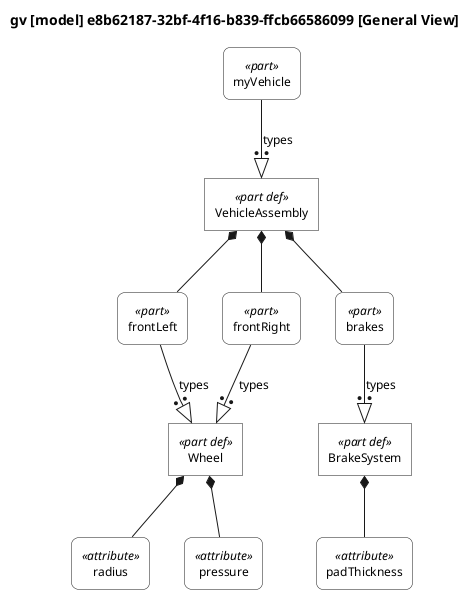

The diagram above was rendered by PlantUML. Its source (embedded in the PNG):
@startuml

skinparam monochrome true
skinparam wrapWidth 300
skinparam defaultFontSize 12
skinparam defaultFontName Helvetica

skinparam rectangle<<part def>> {
    RoundCorner 0
    BackgroundColor white
}
skinparam rectangle<<part>> {
    RoundCorner 15
    BackgroundColor white
}
skinparam rectangle<<action def>> {
    RoundCorner 0
    BackgroundColor white
}
skinparam rectangle<<action>> {
    RoundCorner 15
    BackgroundColor white
}
skinparam rectangle<<state def>> {
    RoundCorner 0
    BackgroundColor white
}
skinparam rectangle<<state>> {
    RoundCorner 15
    BackgroundColor white
}
skinparam rectangle<<port def>> {
    RoundCorner 0
    BackgroundColor white
}
skinparam rectangle<<port>> {
    RoundCorner 15
    BackgroundColor white
}
skinparam rectangle<<interface def>> {
    RoundCorner 0
    BackgroundColor white
}
skinparam rectangle<<interface>> {
    RoundCorner 15
    BackgroundColor white
}
skinparam rectangle<<item def>> {
    RoundCorner 0
    BackgroundColor white
}
skinparam rectangle<<item>> {
    RoundCorner 15
    BackgroundColor white
}
skinparam rectangle<<attribute def>> {
    RoundCorner 0
    BackgroundColor white
}
skinparam rectangle<<attribute>> {
    RoundCorner 15
    BackgroundColor white
}
skinparam rectangle<<connection def>> {
    RoundCorner 0
    BackgroundColor white
}
skinparam rectangle<<connection>> {
    RoundCorner 15
    BackgroundColor white
}
skinparam rectangle<<flow def>> {
    RoundCorner 0
    BackgroundColor white
}
skinparam rectangle<<flow>> {
    RoundCorner 15
    BackgroundColor white
}
skinparam rectangle<<requirement def>> {
    RoundCorner 0
    BackgroundColor white
}
skinparam rectangle<<requirement>> {
    RoundCorner 15
    BackgroundColor white
}
skinparam rectangle<<use case def>> {
    RoundCorner 0
    BackgroundColor white
}
skinparam rectangle<<use case>> {
    RoundCorner 15
    BackgroundColor white
}
skinparam rectangle<<constraint def>> {
    RoundCorner 0
    BackgroundColor white
}
skinparam rectangle<<constraint>> {
    RoundCorner 15
    BackgroundColor white
}
skinparam rectangle<<calculation def>> {
    RoundCorner 0
    BackgroundColor white
}
skinparam rectangle<<calculation>> {
    RoundCorner 15
    BackgroundColor white
}
skinparam rectangle<<enumeration def>> {
    RoundCorner 0
    BackgroundColor white
}
skinparam rectangle<<enumeration>> {
    RoundCorner 15
    BackgroundColor white
}
skinparam rectangle<<allocation def>> {
    RoundCorner 0
    BackgroundColor white
}
skinparam rectangle<<allocation>> {
    RoundCorner 15
    BackgroundColor white
}
skinparam rectangle<<view def>> {
    RoundCorner 0
    BackgroundColor white
}
skinparam rectangle<<view>> {
    RoundCorner 15
    BackgroundColor white
}
skinparam folder<<view def>> {
    RoundCorner 0
    BackgroundColor white
}
skinparam folder<<view>> {
    RoundCorner 15
    BackgroundColor white
}

top to bottom direction

title gv [model] e8b62187-32bf-4f16-b839-ffcb66586099 [General View]

hide circle

rectangle "Wheel" as E1 <<part def>>
rectangle "radius" as E2 <<attribute>>
rectangle "pressure" as E4 <<attribute>>
rectangle "BrakeSystem" as E6 <<part def>>
rectangle "padThickness" as E7 <<attribute>>
rectangle "VehicleAssembly" as E9 <<part def>>
rectangle "frontLeft" as E10 <<part>>
rectangle "frontRight" as E11 <<part>>
rectangle "brakes" as E12 <<part>>
rectangle "myVehicle" as E13 <<part>>

E1 *-- E2
E1 *-- E4
E6 *-- E7
E9 *-- E10
E10 --:|> E1 : types
E9 *-- E11
E11 --:|> E1 : types
E9 *-- E12
E12 --:|> E6 : types
E13 --:|> E9 : types

@enduml